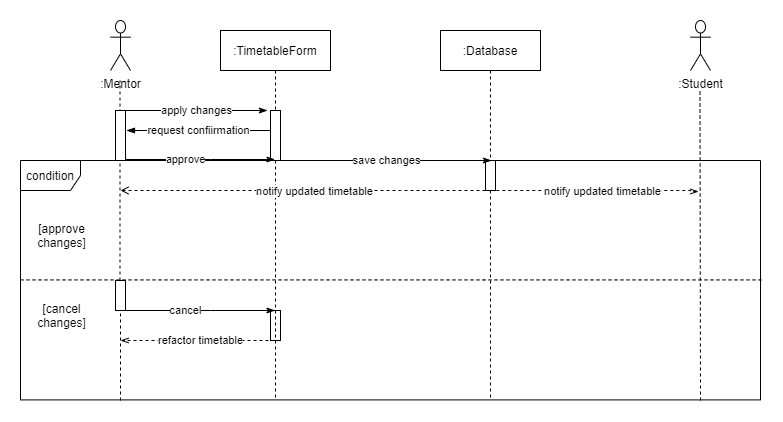

The diagram above was exported from draw.io. Its source (the exported page's mxGraphModel, read from the mxfile embedded in the PNG):
<mxGraphModel dx="2272" dy="705" grid="1" gridSize="10" guides="1" tooltips="1" connect="1" arrows="1" fold="1" page="1" pageScale="1" pageWidth="850" pageHeight="1100" math="0" shadow="0">
  <root>
    <mxCell id="GMX6IB-_BBGf2Vp_-kH6-0" />
    <mxCell id="GMX6IB-_BBGf2Vp_-kH6-1" parent="GMX6IB-_BBGf2Vp_-kH6-0" />
    <mxCell id="GMX6IB-_BBGf2Vp_-kH6-2" value="" style="group" parent="GMX6IB-_BBGf2Vp_-kH6-1" vertex="1" connectable="0">
      <mxGeometry x="-40" y="210" width="740" height="239.41" as="geometry" />
    </mxCell>
    <mxCell id="GMX6IB-_BBGf2Vp_-kH6-3" value="" style="endArrow=none;dashed=1;html=1;" parent="GMX6IB-_BBGf2Vp_-kH6-2" edge="1">
      <mxGeometry x="-1.8315000000000035" y="-28.94000000000006" width="46.24999999999999" height="50.000000000000014" as="geometry">
        <mxPoint x="-0.004339506172874508" y="119.41294117647058" as="sourcePoint" />
        <mxPoint x="740.9092407407409" y="119.41294117647058" as="targetPoint" />
        <Array as="points">
          <mxPoint x="153.47714197530863" y="119.41294117647058" />
          <mxPoint x="473.2302283950617" y="119.41294117647058" />
        </Array>
      </mxGeometry>
    </mxCell>
    <mxCell id="GMX6IB-_BBGf2Vp_-kH6-4" value="condition" style="shape=umlFrame;whiteSpace=wrap;html=1;" parent="GMX6IB-_BBGf2Vp_-kH6-2" vertex="1">
      <mxGeometry width="739.9999999999999" height="239.41000000000005" as="geometry" />
    </mxCell>
    <mxCell id="GMX6IB-_BBGf2Vp_-kH6-5" value="[approve&lt;br&gt;changes]" style="text;html=1;strokeColor=none;fillColor=none;align=center;verticalAlign=middle;whiteSpace=wrap;rounded=0;" parent="GMX6IB-_BBGf2Vp_-kH6-2" vertex="1">
      <mxGeometry x="23.1218024691358" y="59.41470588235292" width="36.5432098765432" height="30.588235294117652" as="geometry" />
    </mxCell>
    <mxCell id="GMX6IB-_BBGf2Vp_-kH6-6" value="[cancel&lt;br&gt;changes]" style="text;html=1;strokeColor=none;fillColor=none;align=center;verticalAlign=middle;whiteSpace=wrap;rounded=0;" parent="GMX6IB-_BBGf2Vp_-kH6-2" vertex="1">
      <mxGeometry x="23.124563663165645" y="139.40941176470577" width="36.5432098765432" height="30.588235294117652" as="geometry" />
    </mxCell>
    <mxCell id="PROR0RzNSz89mc7SDJvC-8" value="" style="points=[];perimeter=orthogonalPerimeter;rounded=0;shadow=0;strokeWidth=1;" parent="GMX6IB-_BBGf2Vp_-kH6-2" vertex="1">
      <mxGeometry x="250" y="150" width="10" height="30" as="geometry" />
    </mxCell>
    <mxCell id="GMX6IB-_BBGf2Vp_-kH6-11" value="" style="endArrow=none;dashed=1;html=1;" parent="GMX6IB-_BBGf2Vp_-kH6-1" edge="1">
      <mxGeometry width="50" height="50" relative="1" as="geometry">
        <mxPoint x="640" y="450" as="sourcePoint" />
        <mxPoint x="639.5" y="140" as="targetPoint" />
        <Array as="points">
          <mxPoint x="639.5" y="140" />
        </Array>
      </mxGeometry>
    </mxCell>
    <mxCell id="GMX6IB-_BBGf2Vp_-kH6-12" value="" style="endArrow=none;dashed=1;html=1;startArrow=none;" parent="GMX6IB-_BBGf2Vp_-kH6-1" source="PROR0RzNSz89mc7SDJvC-5" edge="1">
      <mxGeometry width="50" height="50" relative="1" as="geometry">
        <mxPoint x="60" y="450" as="sourcePoint" />
        <mxPoint x="59.5" y="130" as="targetPoint" />
        <Array as="points">
          <mxPoint x="59.5" y="130" />
        </Array>
      </mxGeometry>
    </mxCell>
    <mxCell id="GMX6IB-_BBGf2Vp_-kH6-13" value=":Database" style="shape=umlLifeline;perimeter=lifelinePerimeter;container=1;collapsible=0;recursiveResize=0;rounded=0;shadow=0;strokeWidth=1;" parent="GMX6IB-_BBGf2Vp_-kH6-1" vertex="1">
      <mxGeometry x="380" y="80" width="100" height="370" as="geometry" />
    </mxCell>
    <mxCell id="GMX6IB-_BBGf2Vp_-kH6-14" value="" style="points=[];perimeter=orthogonalPerimeter;rounded=0;shadow=0;strokeWidth=1;" parent="GMX6IB-_BBGf2Vp_-kH6-13" vertex="1">
      <mxGeometry x="45" y="130" width="10" height="30" as="geometry" />
    </mxCell>
    <mxCell id="GMX6IB-_BBGf2Vp_-kH6-15" value="" style="shape=umlLifeline;perimeter=lifelinePerimeter;container=1;collapsible=0;recursiveResize=0;rounded=0;shadow=0;strokeWidth=1;size=40;" parent="GMX6IB-_BBGf2Vp_-kH6-1" vertex="1">
      <mxGeometry x="-40" y="150" width="830" as="geometry" />
    </mxCell>
    <mxCell id="GMX6IB-_BBGf2Vp_-kH6-16" value=":TimetableForm" style="shape=umlLifeline;perimeter=lifelinePerimeter;container=1;collapsible=0;recursiveResize=0;rounded=0;shadow=0;strokeWidth=1;" parent="GMX6IB-_BBGf2Vp_-kH6-1" vertex="1">
      <mxGeometry x="160" y="80" width="110" height="370" as="geometry" />
    </mxCell>
    <mxCell id="GMX6IB-_BBGf2Vp_-kH6-17" value="" style="points=[];perimeter=orthogonalPerimeter;rounded=0;shadow=0;strokeWidth=1;" parent="GMX6IB-_BBGf2Vp_-kH6-16" vertex="1">
      <mxGeometry x="50" y="80" width="10" height="50" as="geometry" />
    </mxCell>
    <mxCell id="GMX6IB-_BBGf2Vp_-kH6-18" value=":Mentor" style="shape=umlActor;verticalLabelPosition=bottom;verticalAlign=top;html=1;" parent="GMX6IB-_BBGf2Vp_-kH6-1" vertex="1">
      <mxGeometry x="50" y="70" width="20" height="50" as="geometry" />
    </mxCell>
    <mxCell id="GMX6IB-_BBGf2Vp_-kH6-19" value="apply changes" style="edgeStyle=orthogonalEdgeStyle;rounded=0;orthogonalLoop=1;jettySize=auto;html=1;entryX=-0.3;entryY=0;entryDx=0;entryDy=0;entryPerimeter=0;startArrow=none;startFill=0;endArrow=classicThin;endFill=1;" parent="GMX6IB-_BBGf2Vp_-kH6-1" source="GMX6IB-_BBGf2Vp_-kH6-20" target="GMX6IB-_BBGf2Vp_-kH6-17" edge="1">
      <mxGeometry relative="1" as="geometry">
        <Array as="points">
          <mxPoint x="170" y="160" />
          <mxPoint x="170" y="160" />
        </Array>
      </mxGeometry>
    </mxCell>
    <mxCell id="GMX6IB-_BBGf2Vp_-kH6-38" value="approve" style="edgeStyle=orthogonalEdgeStyle;orthogonalLoop=1;jettySize=auto;html=1;endArrow=classicThin;endFill=1;exitX=1;exitY=0.377;exitDx=0;exitDy=0;exitPerimeter=0;rounded=0;" parent="GMX6IB-_BBGf2Vp_-kH6-1" source="GMX6IB-_BBGf2Vp_-kH6-20" target="GMX6IB-_BBGf2Vp_-kH6-16" edge="1">
      <mxGeometry relative="1" as="geometry">
        <Array as="points">
          <mxPoint x="150" y="209" />
          <mxPoint x="150" y="209" />
        </Array>
      </mxGeometry>
    </mxCell>
    <mxCell id="GMX6IB-_BBGf2Vp_-kH6-20" value="" style="points=[];perimeter=orthogonalPerimeter;rounded=0;shadow=0;strokeWidth=1;" parent="GMX6IB-_BBGf2Vp_-kH6-1" vertex="1">
      <mxGeometry x="55" y="160" width="10" height="50" as="geometry" />
    </mxCell>
    <mxCell id="GMX6IB-_BBGf2Vp_-kH6-24" value=":Student&lt;br&gt;" style="shape=umlActor;verticalLabelPosition=bottom;verticalAlign=top;html=1;" parent="GMX6IB-_BBGf2Vp_-kH6-1" vertex="1">
      <mxGeometry x="630" y="70" width="20" height="50" as="geometry" />
    </mxCell>
    <mxCell id="GMX6IB-_BBGf2Vp_-kH6-37" value="request confiirmation" style="edgeStyle=orthogonalEdgeStyle;rounded=0;orthogonalLoop=1;jettySize=auto;html=1;endArrow=blockThin;endFill=1;" parent="GMX6IB-_BBGf2Vp_-kH6-1" edge="1">
      <mxGeometry relative="1" as="geometry">
        <mxPoint x="210" y="180" as="sourcePoint" />
        <mxPoint x="66" y="180" as="targetPoint" />
        <Array as="points">
          <mxPoint x="166" y="180" />
          <mxPoint x="166" y="180" />
        </Array>
      </mxGeometry>
    </mxCell>
    <mxCell id="GMX6IB-_BBGf2Vp_-kH6-39" value="save changes" style="edgeStyle=orthogonalEdgeStyle;rounded=0;orthogonalLoop=1;jettySize=auto;html=1;endArrow=classicThin;endFill=1;" parent="GMX6IB-_BBGf2Vp_-kH6-1" source="GMX6IB-_BBGf2Vp_-kH6-17" edge="1">
      <mxGeometry relative="1" as="geometry">
        <mxPoint x="431" y="210" as="targetPoint" />
        <Array as="points">
          <mxPoint x="431" y="210" />
        </Array>
      </mxGeometry>
    </mxCell>
    <mxCell id="PROR0RzNSz89mc7SDJvC-0" style="edgeStyle=orthogonalEdgeStyle;rounded=0;orthogonalLoop=1;jettySize=auto;html=1;endArrow=open;endFill=0;dashed=1;" parent="GMX6IB-_BBGf2Vp_-kH6-1" source="GMX6IB-_BBGf2Vp_-kH6-14" edge="1">
      <mxGeometry relative="1" as="geometry">
        <mxPoint x="60" y="240" as="targetPoint" />
        <Array as="points">
          <mxPoint x="340" y="240" />
          <mxPoint x="340" y="240" />
        </Array>
      </mxGeometry>
    </mxCell>
    <mxCell id="PROR0RzNSz89mc7SDJvC-2" value="notify updated timetable" style="edgeLabel;html=1;align=center;verticalAlign=middle;resizable=0;points=[];" parent="PROR0RzNSz89mc7SDJvC-0" vertex="1" connectable="0">
      <mxGeometry x="-0.0575" relative="1" as="geometry">
        <mxPoint as="offset" />
      </mxGeometry>
    </mxCell>
    <mxCell id="PROR0RzNSz89mc7SDJvC-3" style="edgeStyle=orthogonalEdgeStyle;rounded=0;orthogonalLoop=1;jettySize=auto;html=1;endArrow=none;endFill=0;dashed=1;startArrow=openThin;startFill=0;exitX=0.3;exitY=1.033;exitDx=0;exitDy=0;exitPerimeter=0;" parent="GMX6IB-_BBGf2Vp_-kH6-1" edge="1">
      <mxGeometry relative="1" as="geometry">
        <mxPoint x="430" y="240" as="targetPoint" />
        <mxPoint x="638" y="240.99" as="sourcePoint" />
        <Array as="points">
          <mxPoint x="630" y="241" />
          <mxPoint x="630" y="240" />
        </Array>
      </mxGeometry>
    </mxCell>
    <mxCell id="PROR0RzNSz89mc7SDJvC-4" value="notify updated timetable" style="edgeLabel;html=1;align=center;verticalAlign=middle;resizable=0;points=[];" parent="PROR0RzNSz89mc7SDJvC-3" vertex="1" connectable="0">
      <mxGeometry x="-0.0575" relative="1" as="geometry">
        <mxPoint as="offset" />
      </mxGeometry>
    </mxCell>
    <mxCell id="PROR0RzNSz89mc7SDJvC-5" value="" style="points=[];perimeter=orthogonalPerimeter;rounded=0;shadow=0;strokeWidth=1;" parent="GMX6IB-_BBGf2Vp_-kH6-1" vertex="1">
      <mxGeometry x="55" y="330" width="10" height="30" as="geometry" />
    </mxCell>
    <mxCell id="PROR0RzNSz89mc7SDJvC-6" value="" style="endArrow=none;dashed=1;html=1;" parent="GMX6IB-_BBGf2Vp_-kH6-1" target="PROR0RzNSz89mc7SDJvC-5" edge="1">
      <mxGeometry width="50" height="50" relative="1" as="geometry">
        <mxPoint x="60" y="450" as="sourcePoint" />
        <mxPoint x="59.5" y="130" as="targetPoint" />
        <Array as="points" />
      </mxGeometry>
    </mxCell>
    <mxCell id="PROR0RzNSz89mc7SDJvC-7" value="cancel" style="edgeStyle=orthogonalEdgeStyle;orthogonalLoop=1;jettySize=auto;html=1;endArrow=classicThin;endFill=1;exitX=1;exitY=0.377;exitDx=0;exitDy=0;exitPerimeter=0;rounded=0;" parent="GMX6IB-_BBGf2Vp_-kH6-1" edge="1">
      <mxGeometry relative="1" as="geometry">
        <mxPoint x="65" y="329.85" as="sourcePoint" />
        <mxPoint x="214.5" y="360" as="targetPoint" />
        <Array as="points">
          <mxPoint x="150" y="360" />
          <mxPoint x="150" y="360" />
        </Array>
      </mxGeometry>
    </mxCell>
    <mxCell id="PROR0RzNSz89mc7SDJvC-9" value="refactor timetable" style="edgeStyle=orthogonalEdgeStyle;rounded=0;orthogonalLoop=1;jettySize=auto;html=1;endArrow=openThin;endFill=0;dashed=1;" parent="GMX6IB-_BBGf2Vp_-kH6-1" edge="1">
      <mxGeometry relative="1" as="geometry">
        <mxPoint x="220" y="390" as="sourcePoint" />
        <mxPoint x="60" y="390" as="targetPoint" />
        <Array as="points">
          <mxPoint x="220" y="390" />
          <mxPoint x="76" y="390" />
        </Array>
      </mxGeometry>
    </mxCell>
  </root>
</mxGraphModel>